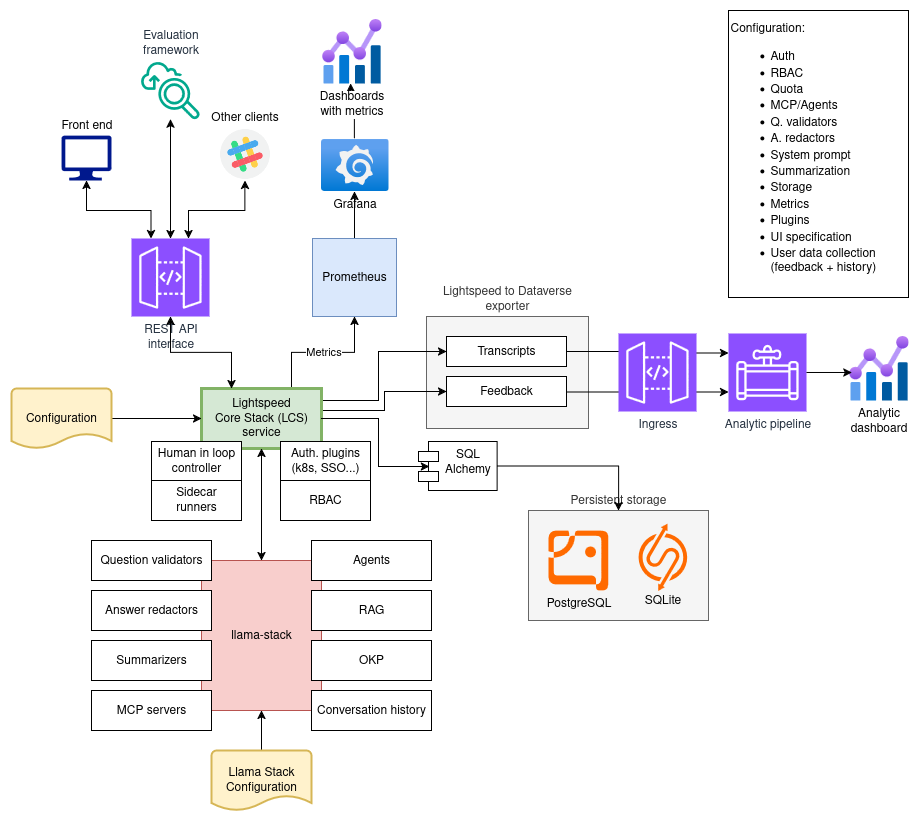

The diagram above was exported from draw.io. Its source (the exported page's mxGraphModel, read from the mxfile embedded in the PNG):
<mxGraphModel dx="1426" dy="1949" grid="1" gridSize="10" guides="1" tooltips="1" connect="1" arrows="1" fold="1" page="1" pageScale="1" pageWidth="850" pageHeight="1100" math="0" shadow="0">
  <root>
    <mxCell id="0" />
    <mxCell id="1" parent="0" />
    <UserObject label="Persistent storage" link="https://lightspeed-core.github.io/lightspeed-stack/persistent_storage.svg" id="4pzQdTgBywOoOkXo7a2h-5">
      <mxCell style="rounded=0;whiteSpace=wrap;html=1;fillColor=#f5f5f5;fontColor=#333333;strokeColor=#666666;labelPosition=center;verticalLabelPosition=top;align=center;verticalAlign=bottom;" parent="1" vertex="1">
        <mxGeometry x="550" y="470" width="180" height="110" as="geometry" />
      </mxCell>
    </UserObject>
    <UserObject label="Lightspeed to Dataverse exporter" link="https://github.com/lightspeed-core/lightspeed-to-dataverse-exporter" id="QonPwl-3jTpdkmu7hiMt-1">
      <mxCell style="rounded=0;whiteSpace=wrap;html=1;labelPosition=center;verticalLabelPosition=top;align=center;verticalAlign=bottom;fillColor=#f5f5f5;fontColor=#333333;strokeColor=#666666;" parent="1" vertex="1">
        <mxGeometry x="448" y="276" width="162" height="112" as="geometry" />
      </mxCell>
    </UserObject>
    <mxCell id="PvHflD8QeOrc2K3OCy4e-3" value="" style="edgeStyle=orthogonalEdgeStyle;rounded=0;orthogonalLoop=1;jettySize=auto;html=1;" parent="1" source="PvHflD8QeOrc2K3OCy4e-1" edge="1">
      <mxGeometry relative="1" as="geometry">
        <mxPoint x="372" y="43" as="targetPoint" />
      </mxGeometry>
    </mxCell>
    <mxCell id="PvHflD8QeOrc2K3OCy4e-1" value="Grafana" style="image;aspect=fixed;html=1;points=[];align=center;fontSize=12;image=img/lib/azure2/other/Grafana.svg;" parent="1" vertex="1">
      <mxGeometry x="342" y="98" width="68" height="52.800000000000004" as="geometry" />
    </mxCell>
    <mxCell id="PvHflD8QeOrc2K3OCy4e-2" value="Dashboards&lt;br&gt;with metrics" style="image;aspect=fixed;html=1;points=[];align=center;fontSize=12;image=img/lib/azure2/management_governance/Metrics.svg;" parent="1" vertex="1">
      <mxGeometry x="343" y="-22" width="60" height="65" as="geometry" />
    </mxCell>
    <mxCell id="PvHflD8QeOrc2K3OCy4e-15" value="" style="edgeStyle=orthogonalEdgeStyle;rounded=0;orthogonalLoop=1;jettySize=auto;html=1;" parent="1" source="PvHflD8QeOrc2K3OCy4e-4" target="PvHflD8QeOrc2K3OCy4e-1" edge="1">
      <mxGeometry relative="1" as="geometry" />
    </mxCell>
    <mxCell id="PvHflD8QeOrc2K3OCy4e-4" value="Prometheus" style="rounded=0;whiteSpace=wrap;html=1;fillColor=#dae8fc;strokeColor=#6c8ebf;" parent="1" vertex="1">
      <mxGeometry x="334" y="198" width="84" height="78" as="geometry" />
    </mxCell>
    <mxCell id="PvHflD8QeOrc2K3OCy4e-19" style="edgeStyle=orthogonalEdgeStyle;rounded=0;orthogonalLoop=1;jettySize=auto;html=1;entryX=0.5;entryY=1;entryDx=0;entryDy=0;startArrow=classic;startFill=1;" parent="1" source="PvHflD8QeOrc2K3OCy4e-5" target="PvHflD8QeOrc2K3OCy4e-18" edge="1">
      <mxGeometry relative="1" as="geometry">
        <mxPoint x="223" y="158" as="targetPoint" />
        <Array as="points">
          <mxPoint x="210" y="170" />
          <mxPoint x="266" y="170" />
          <mxPoint x="266" y="140" />
        </Array>
      </mxGeometry>
    </mxCell>
    <UserObject label="REST API&lt;br&gt;interface" link="https://github.com/lightspeed-core/lightspeed-stack/blob/main/docs/openapi.md" id="PvHflD8QeOrc2K3OCy4e-5">
      <mxCell style="sketch=0;points=[[0,0,0],[0.25,0,0],[0.5,0,0],[0.75,0,0],[1,0,0],[0,1,0],[0.25,1,0],[0.5,1,0],[0.75,1,0],[1,1,0],[0,0.25,0],[0,0.5,0],[0,0.75,0],[1,0.25,0],[1,0.5,0],[1,0.75,0]];outlineConnect=0;fontColor=#232F3E;fillColor=#8C4FFF;strokeColor=#ffffff;dashed=0;verticalLabelPosition=bottom;verticalAlign=top;align=center;html=1;fontSize=12;fontStyle=0;aspect=fixed;shape=mxgraph.aws4.resourceIcon;resIcon=mxgraph.aws4.api_gateway;" parent="1" vertex="1">
        <mxGeometry x="153" y="198" width="78" height="78" as="geometry" />
      </mxCell>
    </UserObject>
    <UserObject label="Metrics" link="https://github.com/lightspeed-core/lightspeed-stack/tree/main/src/metrics" id="PvHflD8QeOrc2K3OCy4e-14">
      <mxCell style="edgeStyle=orthogonalEdgeStyle;rounded=0;orthogonalLoop=1;jettySize=auto;html=1;entryX=0.5;entryY=1;entryDx=0;entryDy=0;" parent="1" source="PvHflD8QeOrc2K3OCy4e-6" target="PvHflD8QeOrc2K3OCy4e-4" edge="1">
        <mxGeometry relative="1" as="geometry">
          <Array as="points">
            <mxPoint x="313" y="312" />
            <mxPoint x="376" y="312" />
          </Array>
        </mxGeometry>
      </mxCell>
    </UserObject>
    <mxCell id="PvHflD8QeOrc2K3OCy4e-33" style="edgeStyle=orthogonalEdgeStyle;rounded=0;orthogonalLoop=1;jettySize=auto;html=1;entryX=0;entryY=0.5;entryDx=0;entryDy=0;" parent="1" source="PvHflD8QeOrc2K3OCy4e-6" target="PvHflD8QeOrc2K3OCy4e-28" edge="1">
      <mxGeometry relative="1" as="geometry">
        <Array as="points">
          <mxPoint x="400" y="360" />
          <mxPoint x="400" y="311" />
        </Array>
      </mxGeometry>
    </mxCell>
    <mxCell id="PvHflD8QeOrc2K3OCy4e-34" style="edgeStyle=orthogonalEdgeStyle;rounded=0;orthogonalLoop=1;jettySize=auto;html=1;exitX=1;exitY=0.25;exitDx=0;exitDy=0;entryX=0;entryY=0.5;entryDx=0;entryDy=0;" parent="1" source="PvHflD8QeOrc2K3OCy4e-6" target="PvHflD8QeOrc2K3OCy4e-29" edge="1">
      <mxGeometry relative="1" as="geometry">
        <Array as="points">
          <mxPoint x="343" y="370" />
          <mxPoint x="406" y="370" />
          <mxPoint x="406" y="351" />
        </Array>
      </mxGeometry>
    </mxCell>
    <UserObject label="Lightspeed&lt;br&gt;Core Stack (LCS) service" link="https://github.com/lightspeed-core/lightspeed-stack/tree/main/src" id="PvHflD8QeOrc2K3OCy4e-6">
      <mxCell style="rounded=0;whiteSpace=wrap;html=1;fillColor=#d5e8d4;strokeColor=#82b366;strokeWidth=3;" parent="1" vertex="1">
        <mxGeometry x="223" y="348" width="120" height="60" as="geometry" />
      </mxCell>
    </UserObject>
    <UserObject label="" link="https://github.com/lightspeed-core/lightspeed-stack/tree/main/src/app/endpoints" id="PvHflD8QeOrc2K3OCy4e-7">
      <mxCell style="edgeStyle=orthogonalEdgeStyle;rounded=0;orthogonalLoop=1;jettySize=auto;html=1;entryX=0.5;entryY=1;entryDx=0;entryDy=0;entryPerimeter=0;startArrow=classic;startFill=1;" parent="1" source="PvHflD8QeOrc2K3OCy4e-6" target="PvHflD8QeOrc2K3OCy4e-5" edge="1">
        <mxGeometry relative="1" as="geometry">
          <Array as="points">
            <mxPoint x="253" y="312" />
            <mxPoint x="192" y="312" />
          </Array>
        </mxGeometry>
      </mxCell>
    </UserObject>
    <mxCell id="PvHflD8QeOrc2K3OCy4e-16" value="Front end" style="sketch=0;aspect=fixed;pointerEvents=1;shadow=0;dashed=0;html=1;strokeColor=none;labelPosition=center;verticalLabelPosition=top;verticalAlign=bottom;align=center;fillColor=#00188D;shape=mxgraph.azure.computer" parent="1" vertex="1">
      <mxGeometry x="83" y="94.9" width="50" height="45" as="geometry" />
    </mxCell>
    <mxCell id="PvHflD8QeOrc2K3OCy4e-18" value="Other clients" style="shape=image;html=1;verticalAlign=bottom;verticalLabelPosition=top;labelBackgroundColor=#ffffff;imageAspect=0;aspect=fixed;image=https://cdn2.iconfinder.com/data/icons/social-media-2189/48/29-Slack-128.png;labelPosition=center;align=center;" parent="1" vertex="1">
      <mxGeometry x="240" y="87.1" width="52.8" height="52.8" as="geometry" />
    </mxCell>
    <mxCell id="PvHflD8QeOrc2K3OCy4e-21" value="" style="edgeStyle=orthogonalEdgeStyle;rounded=0;orthogonalLoop=1;jettySize=auto;html=1;startArrow=classic;startFill=1;" parent="1" source="PvHflD8QeOrc2K3OCy4e-20" target="PvHflD8QeOrc2K3OCy4e-6" edge="1">
      <mxGeometry relative="1" as="geometry" />
    </mxCell>
    <mxCell id="PvHflD8QeOrc2K3OCy4e-20" value="llama-stack" style="rounded=0;whiteSpace=wrap;html=1;fillColor=#f8cecc;strokeColor=#b85450;" parent="1" vertex="1">
      <mxGeometry x="223" y="520" width="120" height="150" as="geometry" />
    </mxCell>
    <mxCell id="PvHflD8QeOrc2K3OCy4e-22" value="Agents" style="rounded=0;whiteSpace=wrap;html=1;" parent="1" vertex="1">
      <mxGeometry x="333" y="500" width="120" height="40" as="geometry" />
    </mxCell>
    <mxCell id="PvHflD8QeOrc2K3OCy4e-23" value="&lt;div&gt;RAG&lt;/div&gt;" style="rounded=0;whiteSpace=wrap;html=1;" parent="1" vertex="1">
      <mxGeometry x="333" y="550" width="120" height="40" as="geometry" />
    </mxCell>
    <mxCell id="PvHflD8QeOrc2K3OCy4e-25" value="" style="edgeStyle=orthogonalEdgeStyle;rounded=0;orthogonalLoop=1;jettySize=auto;html=1;" parent="1" source="PvHflD8QeOrc2K3OCy4e-24" target="PvHflD8QeOrc2K3OCy4e-6" edge="1">
      <mxGeometry relative="1" as="geometry" />
    </mxCell>
    <mxCell id="PvHflD8QeOrc2K3OCy4e-24" value="Configuration" style="strokeWidth=2;html=1;shape=mxgraph.flowchart.document2;whiteSpace=wrap;size=0.25;fillColor=#fff2cc;strokeColor=#d6b656;" parent="1" vertex="1">
      <mxGeometry x="33" y="348" width="100" height="60" as="geometry" />
    </mxCell>
    <mxCell id="PvHflD8QeOrc2K3OCy4e-26" value="Conversation history" style="rounded=0;whiteSpace=wrap;html=1;" parent="1" vertex="1">
      <mxGeometry x="333" y="650" width="120" height="40" as="geometry" />
    </mxCell>
    <mxCell id="PvHflD8QeOrc2K3OCy4e-27" value="OKP" style="rounded=0;whiteSpace=wrap;html=1;" parent="1" vertex="1">
      <mxGeometry x="333" y="600" width="120" height="40" as="geometry" />
    </mxCell>
    <mxCell id="PvHflD8QeOrc2K3OCy4e-28" value="Transcripts" style="rounded=0;whiteSpace=wrap;html=1;" parent="1" vertex="1">
      <mxGeometry x="468" y="296" width="120" height="30" as="geometry" />
    </mxCell>
    <mxCell id="PvHflD8QeOrc2K3OCy4e-36" style="edgeStyle=orthogonalEdgeStyle;rounded=0;orthogonalLoop=1;jettySize=auto;html=1;entryX=0;entryY=0.75;entryDx=0;entryDy=0;entryPerimeter=0;" parent="1" source="PvHflD8QeOrc2K3OCy4e-29" target="PvHflD8QeOrc2K3OCy4e-31" edge="1">
      <mxGeometry relative="1" as="geometry">
        <Array as="points">
          <mxPoint x="643" y="351" />
        </Array>
      </mxGeometry>
    </mxCell>
    <mxCell id="PvHflD8QeOrc2K3OCy4e-29" value="Feedback" style="rounded=0;whiteSpace=wrap;html=1;" parent="1" vertex="1">
      <mxGeometry x="468" y="336" width="120" height="30" as="geometry" />
    </mxCell>
    <mxCell id="PvHflD8QeOrc2K3OCy4e-31" value="Analytic pipeline" style="sketch=0;points=[[0,0,0],[0.25,0,0],[0.5,0,0],[0.75,0,0],[1,0,0],[0,1,0],[0.25,1,0],[0.5,1,0],[0.75,1,0],[1,1,0],[0,0.25,0],[0,0.5,0],[0,0.75,0],[1,0.25,0],[1,0.5,0],[1,0.75,0]];outlineConnect=0;fontColor=#232F3E;fillColor=#8C4FFF;strokeColor=#ffffff;dashed=0;verticalLabelPosition=bottom;verticalAlign=top;align=center;html=1;fontSize=12;fontStyle=0;aspect=fixed;shape=mxgraph.aws4.resourceIcon;resIcon=mxgraph.aws4.data_pipeline;" parent="1" vertex="1">
      <mxGeometry x="750" y="293" width="78" height="78" as="geometry" />
    </mxCell>
    <mxCell id="PvHflD8QeOrc2K3OCy4e-32" value="&lt;div&gt;Analytic&lt;/div&gt;&lt;div&gt;dashboard&lt;/div&gt;" style="image;aspect=fixed;html=1;points=[];align=center;fontSize=12;image=img/lib/azure2/management_governance/Metrics.svg;" parent="1" vertex="1">
      <mxGeometry x="870" y="295" width="60" height="65" as="geometry" />
    </mxCell>
    <mxCell id="PvHflD8QeOrc2K3OCy4e-35" style="edgeStyle=orthogonalEdgeStyle;rounded=0;orthogonalLoop=1;jettySize=auto;html=1;entryX=0;entryY=0.25;entryDx=0;entryDy=0;entryPerimeter=0;" parent="1" source="PvHflD8QeOrc2K3OCy4e-28" target="PvHflD8QeOrc2K3OCy4e-31" edge="1">
      <mxGeometry relative="1" as="geometry" />
    </mxCell>
    <mxCell id="PvHflD8QeOrc2K3OCy4e-37" style="edgeStyle=orthogonalEdgeStyle;rounded=0;orthogonalLoop=1;jettySize=auto;html=1;entryX=0.055;entryY=0.569;entryDx=0;entryDy=0;entryPerimeter=0;" parent="1" source="PvHflD8QeOrc2K3OCy4e-31" target="PvHflD8QeOrc2K3OCy4e-32" edge="1">
      <mxGeometry relative="1" as="geometry" />
    </mxCell>
    <mxCell id="PvHflD8QeOrc2K3OCy4e-39" value="&lt;div align=&quot;left&quot;&gt;Configuration:&lt;/div&gt;&lt;div align=&quot;left&quot;&gt;&lt;ul&gt;&lt;li&gt;Auth&lt;/li&gt;&lt;li&gt;RBAC&lt;/li&gt;&lt;li&gt;Quota&lt;/li&gt;&lt;li&gt;MCP/Agents&lt;/li&gt;&lt;li&gt;Q. validators&lt;/li&gt;&lt;li&gt;A. redactors&lt;/li&gt;&lt;li&gt;System prompt&lt;/li&gt;&lt;li&gt;Summarization&lt;/li&gt;&lt;li&gt;Storage&lt;/li&gt;&lt;li&gt;Metrics&lt;/li&gt;&lt;li&gt;Plugins&lt;/li&gt;&lt;li&gt;UI specification&lt;/li&gt;&lt;li&gt;User data collection (feedback + history)&lt;/li&gt;&lt;/ul&gt;&lt;/div&gt;" style="rounded=0;whiteSpace=wrap;html=1;align=left;" parent="1" vertex="1">
      <mxGeometry x="750" y="-30" width="180" height="287" as="geometry" />
    </mxCell>
    <mxCell id="QSjot8RgkbZJLA5FJHJI-4" value="Human in loop controller" style="rounded=0;whiteSpace=wrap;html=1;" parent="1" vertex="1">
      <mxGeometry x="173" y="401" width="90" height="40" as="geometry" />
    </mxCell>
    <mxCell id="jDn4PLKBuA5CYC2AkDp6-1" value="Question validators" style="rounded=0;whiteSpace=wrap;html=1;" parent="1" vertex="1">
      <mxGeometry x="113" y="500" width="120" height="40" as="geometry" />
    </mxCell>
    <mxCell id="jDn4PLKBuA5CYC2AkDp6-2" value="Answer redactors" style="rounded=0;whiteSpace=wrap;html=1;" parent="1" vertex="1">
      <mxGeometry x="113" y="550" width="120" height="40" as="geometry" />
    </mxCell>
    <mxCell id="jDn4PLKBuA5CYC2AkDp6-3" value="Summarizers" style="rounded=0;whiteSpace=wrap;html=1;" parent="1" vertex="1">
      <mxGeometry x="113" y="600" width="120" height="40" as="geometry" />
    </mxCell>
    <mxCell id="Ls3ePEk8HTsV8i5unHfk-2" value="MCP servers" style="rounded=0;whiteSpace=wrap;html=1;" parent="1" vertex="1">
      <mxGeometry x="113" y="650" width="120" height="40" as="geometry" />
    </mxCell>
    <UserObject label="Auth. plugins (k8s, SSO...)" link="https://github.com/lightspeed-core/lightspeed-stack/tree/main/src/auth" id="awg4kuEtbzJgByqENDIX-1">
      <mxCell style="rounded=0;whiteSpace=wrap;html=1;" parent="1" vertex="1">
        <mxGeometry x="302" y="401" width="90" height="40" as="geometry" />
      </mxCell>
    </UserObject>
    <mxCell id="awg4kuEtbzJgByqENDIX-3" style="edgeStyle=orthogonalEdgeStyle;rounded=0;orthogonalLoop=1;jettySize=auto;html=1;exitX=0.5;exitY=0;exitDx=0;exitDy=0;exitPerimeter=0;entryX=0.5;entryY=1;entryDx=0;entryDy=0;" parent="1" source="awg4kuEtbzJgByqENDIX-2" target="PvHflD8QeOrc2K3OCy4e-20" edge="1">
      <mxGeometry relative="1" as="geometry" />
    </mxCell>
    <mxCell id="awg4kuEtbzJgByqENDIX-2" value="Llama Stack&lt;div&gt;Configuration&lt;/div&gt;" style="strokeWidth=2;html=1;shape=mxgraph.flowchart.document2;whiteSpace=wrap;size=0.25;fillColor=#fff2cc;strokeColor=#d6b656;" parent="1" vertex="1">
      <mxGeometry x="233" y="710" width="100" height="60" as="geometry" />
    </mxCell>
    <mxCell id="jBKm7ZWhicPE4LV7eZxm-1" style="edgeStyle=orthogonalEdgeStyle;rounded=0;orthogonalLoop=1;jettySize=auto;html=1;entryX=0.5;entryY=0;entryDx=0;entryDy=0;entryPerimeter=0;startArrow=classic;startFill=1;" parent="1" source="jBKm7ZWhicPE4LV7eZxm-2" target="PvHflD8QeOrc2K3OCy4e-5" edge="1">
      <mxGeometry relative="1" as="geometry">
        <mxPoint x="190" y="190" as="targetPoint" />
      </mxGeometry>
    </mxCell>
    <mxCell id="jBKm7ZWhicPE4LV7eZxm-2" value="Evaluation&lt;br&gt;framework" style="sketch=0;outlineConnect=0;fontColor=#232F3E;gradientColor=none;fillColor=#01A88D;strokeColor=none;dashed=0;verticalLabelPosition=top;verticalAlign=bottom;align=center;html=1;fontSize=12;fontStyle=0;aspect=fixed;shape=mxgraph.aws4.application_discovery_service_migration_evaluator_collector;labelPosition=center;" parent="1" vertex="1">
      <mxGeometry x="162.5" y="20" width="59" height="59" as="geometry" />
    </mxCell>
    <mxCell id="jBKm7ZWhicPE4LV7eZxm-3" style="edgeStyle=orthogonalEdgeStyle;rounded=0;orthogonalLoop=1;jettySize=auto;html=1;entryX=0.25;entryY=0;entryDx=0;entryDy=0;entryPerimeter=0;startArrow=classic;startFill=1;" parent="1" source="PvHflD8QeOrc2K3OCy4e-16" target="PvHflD8QeOrc2K3OCy4e-5" edge="1">
      <mxGeometry relative="1" as="geometry">
        <Array as="points">
          <mxPoint x="108" y="170" />
          <mxPoint x="173" y="170" />
        </Array>
      </mxGeometry>
    </mxCell>
    <mxCell id="QonPwl-3jTpdkmu7hiMt-2" value="Ingress" style="sketch=0;points=[[0,0,0],[0.25,0,0],[0.5,0,0],[0.75,0,0],[1,0,0],[0,1,0],[0.25,1,0],[0.5,1,0],[0.75,1,0],[1,1,0],[0,0.25,0],[0,0.5,0],[0,0.75,0],[1,0.25,0],[1,0.5,0],[1,0.75,0]];outlineConnect=0;fontColor=#232F3E;fillColor=#8C4FFF;strokeColor=#ffffff;dashed=0;verticalLabelPosition=bottom;verticalAlign=top;align=center;html=1;fontSize=12;fontStyle=0;aspect=fixed;shape=mxgraph.aws4.resourceIcon;resIcon=mxgraph.aws4.api_gateway;" parent="1" vertex="1">
      <mxGeometry x="640" y="293" width="78" height="78" as="geometry" />
    </mxCell>
    <mxCell id="4pzQdTgBywOoOkXo7a2h-1" value="&lt;div&gt;&lt;br&gt;&lt;/div&gt;&lt;div&gt;&lt;br&gt;&lt;/div&gt;&lt;div&gt;&lt;br&gt;&lt;/div&gt;&lt;div&gt;&lt;br&gt;&lt;/div&gt;&lt;div&gt;&lt;br&gt;&lt;/div&gt;&lt;div&gt;&lt;br&gt;&lt;/div&gt;&lt;div&gt;PostgreSQL&lt;/div&gt;" style="points=[];aspect=fixed;html=1;align=center;shadow=0;dashed=0;fillColor=#FF6A00;strokeColor=none;shape=mxgraph.alibaba_cloud.postgresql;" parent="1" vertex="1">
      <mxGeometry x="570" y="489.99999999999994" width="60.38" height="60" as="geometry" />
    </mxCell>
    <mxCell id="4pzQdTgBywOoOkXo7a2h-2" value="&lt;div&gt;&lt;br&gt;&lt;/div&gt;&lt;div&gt;&lt;br&gt;&lt;/div&gt;&lt;div&gt;&lt;br&gt;&lt;/div&gt;&lt;div&gt;&lt;br&gt;&lt;/div&gt;&lt;div&gt;&lt;br&gt;&lt;/div&gt;&lt;div&gt;&lt;br&gt;&lt;/div&gt;&lt;div&gt;SQLite&lt;/div&gt;" style="points=[];aspect=fixed;html=1;align=center;shadow=0;dashed=0;fillColor=#FF6A00;strokeColor=none;shape=mxgraph.alibaba_cloud.sqlserver;" parent="1" vertex="1">
      <mxGeometry x="660" y="482.99999999999994" width="48.65" height="67.45" as="geometry" />
    </mxCell>
    <mxCell id="4pzQdTgBywOoOkXo7a2h-7" style="edgeStyle=orthogonalEdgeStyle;rounded=0;orthogonalLoop=1;jettySize=auto;html=1;exitX=1;exitY=0.5;exitDx=0;exitDy=0;entryX=0.5;entryY=0;entryDx=0;entryDy=0;" parent="1" source="4pzQdTgBywOoOkXo7a2h-4" target="4pzQdTgBywOoOkXo7a2h-5" edge="1">
      <mxGeometry relative="1" as="geometry" />
    </mxCell>
    <mxCell id="4pzQdTgBywOoOkXo7a2h-4" value="SQL Alchemy" style="shape=module;align=left;spacingLeft=20;align=center;verticalAlign=top;whiteSpace=wrap;html=1;" parent="1" vertex="1">
      <mxGeometry x="440" y="401" width="78.65" height="49" as="geometry" />
    </mxCell>
    <mxCell id="4pzQdTgBywOoOkXo7a2h-6" style="edgeStyle=orthogonalEdgeStyle;rounded=0;orthogonalLoop=1;jettySize=auto;html=1;entryX=0.137;entryY=0.51;entryDx=0;entryDy=0;entryPerimeter=0;" parent="1" source="PvHflD8QeOrc2K3OCy4e-6" target="4pzQdTgBywOoOkXo7a2h-4" edge="1">
      <mxGeometry relative="1" as="geometry">
        <Array as="points">
          <mxPoint x="400" y="378" />
          <mxPoint x="400" y="426" />
        </Array>
      </mxGeometry>
    </mxCell>
    <UserObject label="RBAC" link="https://github.com/lightspeed-core/lightspeed-stack/tree/main/src/auth" id="H1GthxRpCO8Yqlswv6CT-1">
      <mxCell style="rounded=0;whiteSpace=wrap;html=1;" vertex="1" parent="1">
        <mxGeometry x="302" y="440" width="90" height="40" as="geometry" />
      </mxCell>
    </UserObject>
    <UserObject label="Sidecar&lt;br&gt;runners" link="https://github.com/lightspeed-core/lightspeed-stack/tree/main/src/auth" id="H1GthxRpCO8Yqlswv6CT-2">
      <mxCell style="rounded=0;whiteSpace=wrap;html=1;" vertex="1" parent="1">
        <mxGeometry x="173" y="440" width="90" height="40" as="geometry" />
      </mxCell>
    </UserObject>
  </root>
</mxGraphModel>